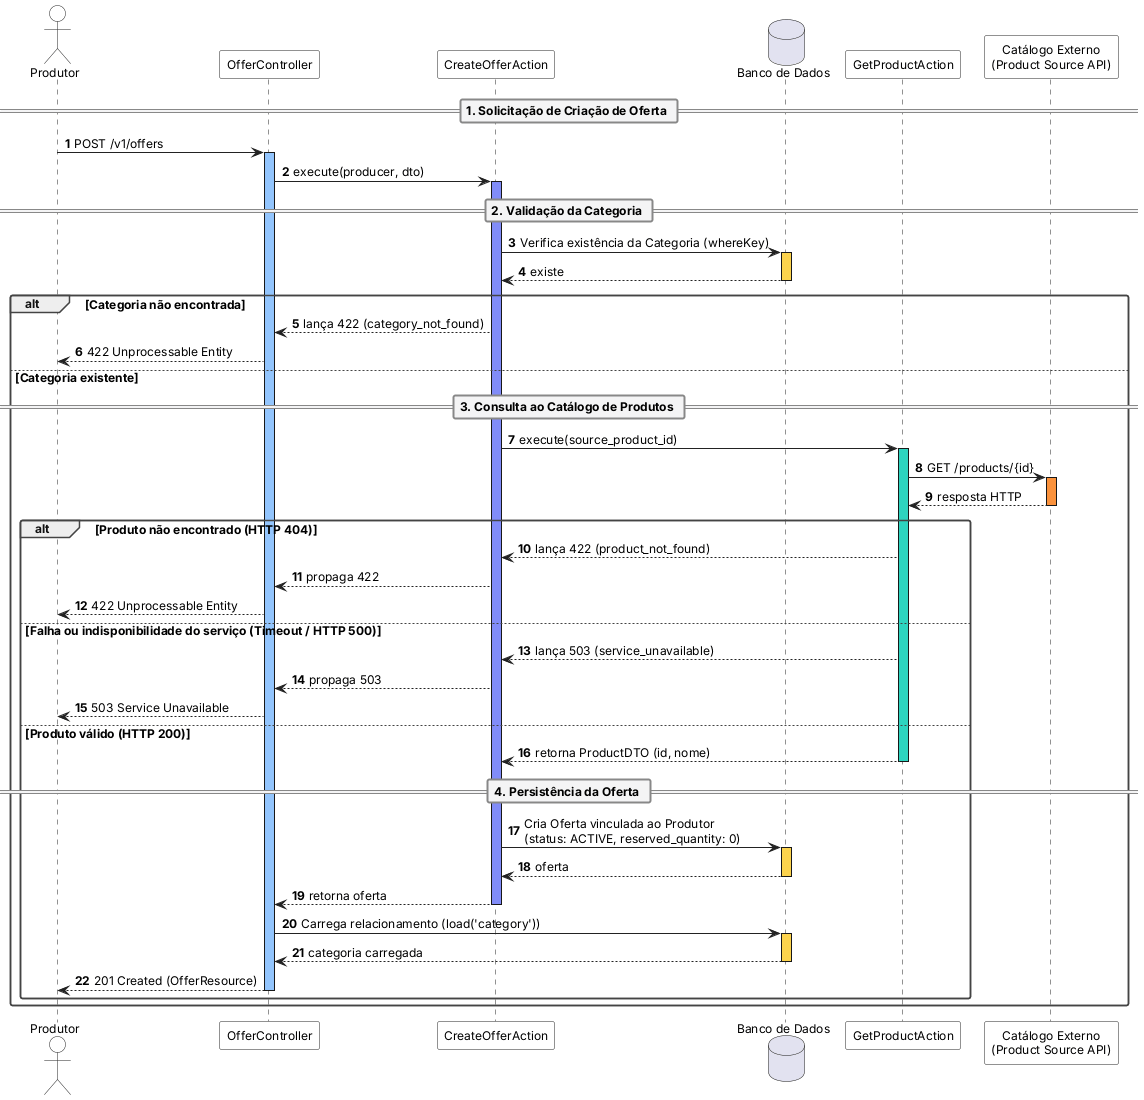

The diagram above was rendered by PlantUML. Its source (embedded in the PNG):
@startuml diagrama_sequencia
autonumber
skinparam shadowing false
skinparam defaultFontName "Inter", "Segoe UI", "Helvetica Neue", Arial, sans-serif
skinparam defaultFontSize 12
skinparam roundCorner 4
skinparam responseMessageBelowArrow true

skinparam sequence {
    ArrowColor #222222
    ActorBorderColor #222222
    ActorBackgroundColor #FFFFFF
    ParticipantBorderColor #222222
    ParticipantBackgroundColor #FFFFFF
    DatabaseBorderColor #222222
    DatabaseBackgroundColor #FFFFFF
    LifeLineBorderColor #222222
    GroupBorderColor #444444
    GroupHeaderFontColor #111111
    DividerBorderColor #888888
    DividerBackgroundColor #F4F4F5
    DividerFontStyle bold
}

actor "Produtor" as Producer
participant "OfferController" as OfferController
participant "CreateOfferAction" as CreateOfferAction
database "Banco de Dados" as Database
participant "GetProductAction" as GetProductAction
participant "Catálogo Externo\n(Product Source API)" as ProductSource

== 1. Solicitação de Criação de Oferta ==

Producer -> OfferController: POST /v1/offers
activate OfferController #93C5FD

OfferController -> CreateOfferAction: execute(producer, dto)
activate CreateOfferAction #818CF8

== 2. Validação da Categoria ==

CreateOfferAction -> Database: Verifica existência da Categoria (whereKey)
activate Database #FCD34D
Database --> CreateOfferAction: existe
deactivate Database

alt Categoria não encontrada
    CreateOfferAction --> OfferController: lança 422 (category_not_found)
    OfferController --> Producer: 422 Unprocessable Entity
else Categoria existente

    == 3. Consulta ao Catálogo de Produtos ==

    CreateOfferAction -> GetProductAction: execute(source_product_id)
    activate GetProductAction #2DD4BF

    GetProductAction -> ProductSource: GET /products/{id}
    activate ProductSource #FB923C
    ProductSource --> GetProductAction: resposta HTTP
    deactivate ProductSource

    alt Produto não encontrado (HTTP 404)
        GetProductAction --> CreateOfferAction: lança 422 (product_not_found)
        CreateOfferAction --> OfferController: propaga 422
        OfferController --> Producer: 422 Unprocessable Entity
    else Falha ou indisponibilidade do serviço (Timeout / HTTP 500)
        GetProductAction --> CreateOfferAction: lança 503 (service_unavailable)
        CreateOfferAction --> OfferController: propaga 503
        OfferController --> Producer: 503 Service Unavailable
    else Produto válido (HTTP 200)
        GetProductAction --> CreateOfferAction: retorna ProductDTO (id, nome)
        deactivate GetProductAction

        == 4. Persistência da Oferta ==

        CreateOfferAction -> Database: Cria Oferta vinculada ao Produtor\n(status: ACTIVE, reserved_quantity: 0)
        activate Database #FCD34D
        Database --> CreateOfferAction: oferta
        deactivate Database

        CreateOfferAction --> OfferController: retorna oferta
        deactivate CreateOfferAction

        OfferController -> Database: Carrega relacionamento (load('category'))
        activate Database #FCD34D
        Database --> OfferController: categoria carregada
        deactivate Database

        OfferController --> Producer: 201 Created (OfferResource)
        deactivate OfferController
    end
end

@enduml